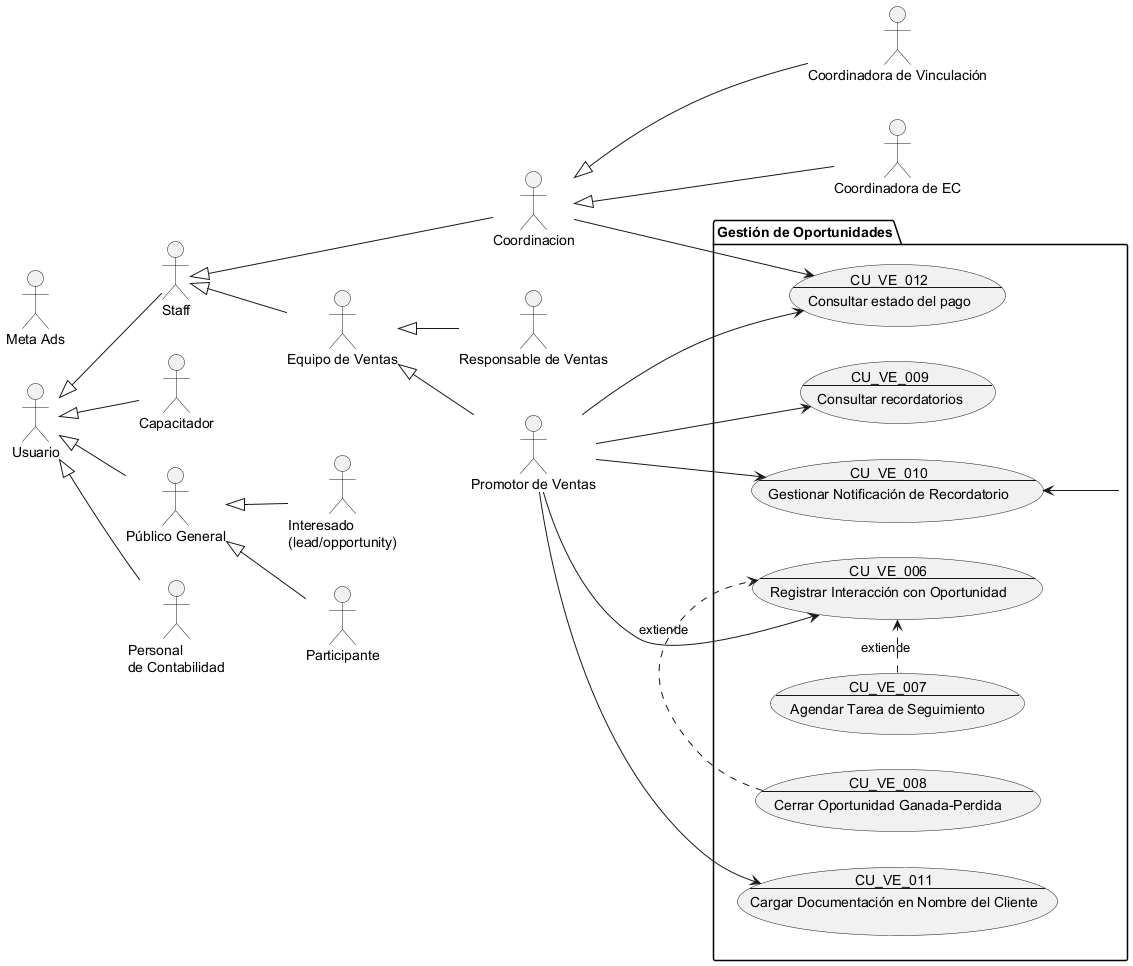

The diagram above was rendered by PlantUML. Its source (embedded in the PNG):
@startuml Gestión de Oportunidades

!include Actores.puml

package "Gestión de Oportunidades" {
    usecase CU_VE_006 as "
    CU_VE_006
    ---
    Registrar Interacción con Oportunidad"
    usecase CU_VE_007 as "
    CU_VE_007
    ---
    Agendar Tarea de Seguimiento"
    usecase CU_VE_008 as "
    CU_VE_008
    ---
    Cerrar Oportunidad Ganada-Perdida"
    usecase CU_VE_011 as "
    CU_VE_011
    ---
    Cargar Documentación en Nombre del Cliente"
    usecase CU_VE_012 as "
    CU_VE_012
    ---
    Consultar estado del pago"

    usecase CU_VE_009 as "
    CU_VE_009
    ---
    Consultar recordatorios"
    usecase CU_VE_010 as "
    CU_VE_010
    ---
    Gestionar Notificación de Recordatorio"
}



promotor_ventas --> CU_VE_006


promotor_ventas --> CU_VE_011
promotor_ventas --> CU_VE_012
Coordinacion --> CU_VE_012
promotor_ventas --> CU_VE_009
CU_VE_010 <-- "Gestión de Oportunidades" 
promotor_ventas --> CU_VE_010

CU_VE_007 .> CU_VE_006 : extiende
CU_VE_008 .> CU_VE_006 : extiende


@enduml